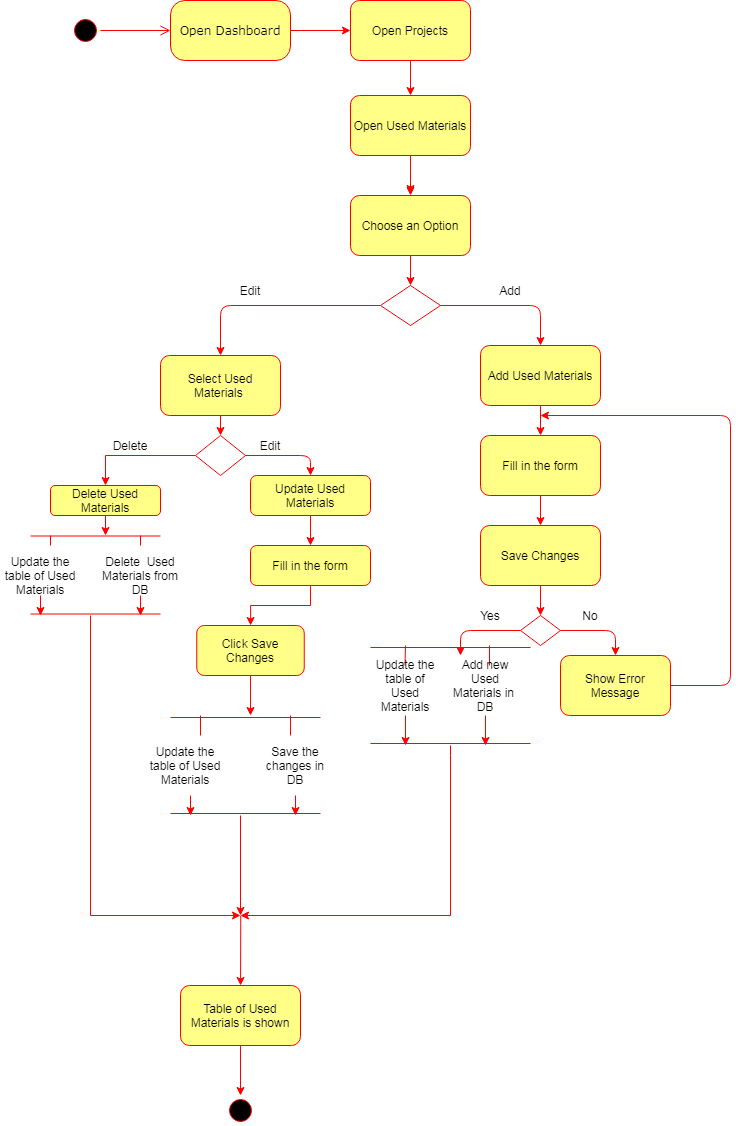

The diagram above was exported from draw.io. Its source (the exported page's mxGraphModel, read from the mxfile embedded in the PNG):
<mxGraphModel dx="942" dy="565" grid="1" gridSize="10" guides="1" tooltips="1" connect="1" arrows="1" fold="1" page="1" pageScale="1" pageWidth="1100" pageHeight="850" background="#ffffff" math="0" shadow="0">
  <root>
    <mxCell id="0" />
    <mxCell id="1" parent="0" />
    <mxCell id="382b91b5511bd0f7-1" value="" style="ellipse;html=1;shape=startState;fillColor=#000000;strokeColor=#ff0000;rounded=1;shadow=0;comic=0;labelBackgroundColor=none;fontFamily=Verdana;fontSize=12;fontColor=#000000;align=center;direction=south;" parent="1" vertex="1">
      <mxGeometry x="150" y="140" width="30" height="30" as="geometry" />
    </mxCell>
    <mxCell id="382b91b5511bd0f7-6" value="Open Dashboard" style="rounded=1;whiteSpace=wrap;html=1;arcSize=24;fillColor=#ffff88;strokeColor=#FF0000;shadow=0;comic=0;labelBackgroundColor=none;fontFamily=Verdana;fontSize=12;align=center;" parent="1" vertex="1">
      <mxGeometry x="250" y="125" width="120" height="60" as="geometry" />
    </mxCell>
    <mxCell id="2a3bc250acf0617d-9" style="edgeStyle=orthogonalEdgeStyle;html=1;labelBackgroundColor=none;endArrow=open;endSize=8;strokeColor=#ff0000;fontFamily=Verdana;fontSize=12;align=left;" parent="1" source="382b91b5511bd0f7-1" target="382b91b5511bd0f7-6" edge="1">
      <mxGeometry relative="1" as="geometry" />
    </mxCell>
    <mxCell id="wasQ_gs-CX1cN3he7vz--1" value="" style="endArrow=classic;html=1;exitX=1;exitY=0.5;exitDx=0;exitDy=0;strokeColor=#FF0000;" edge="1" parent="1" source="382b91b5511bd0f7-6" target="wasQ_gs-CX1cN3he7vz--2">
      <mxGeometry width="50" height="50" relative="1" as="geometry">
        <mxPoint x="450" y="440" as="sourcePoint" />
        <mxPoint x="420" y="150" as="targetPoint" />
      </mxGeometry>
    </mxCell>
    <mxCell id="wasQ_gs-CX1cN3he7vz--100" style="edgeStyle=orthogonalEdgeStyle;rounded=0;orthogonalLoop=1;jettySize=auto;html=1;exitX=0.5;exitY=1;exitDx=0;exitDy=0;entryX=0.5;entryY=0;entryDx=0;entryDy=0;strokeColor=#FF0000;" edge="1" parent="1" source="wasQ_gs-CX1cN3he7vz--2" target="wasQ_gs-CX1cN3he7vz--95">
      <mxGeometry relative="1" as="geometry" />
    </mxCell>
    <mxCell id="wasQ_gs-CX1cN3he7vz--2" value="Open Projects" style="rounded=1;whiteSpace=wrap;html=1;fillColor=#ffff88;strokeColor=#FF0000;" vertex="1" parent="1">
      <mxGeometry x="430" y="125" width="120" height="60" as="geometry" />
    </mxCell>
    <mxCell id="wasQ_gs-CX1cN3he7vz--5" value="Choose an Option" style="rounded=1;whiteSpace=wrap;html=1;fillColor=#ffff88;strokeColor=#FF0000;" vertex="1" parent="1">
      <mxGeometry x="430" y="320" width="120" height="60" as="geometry" />
    </mxCell>
    <mxCell id="wasQ_gs-CX1cN3he7vz--6" value="" style="endArrow=classic;html=1;strokeColor=#FF0000;" edge="1" parent="1">
      <mxGeometry width="50" height="50" relative="1" as="geometry">
        <mxPoint x="490" y="290" as="sourcePoint" />
        <mxPoint x="490" y="318" as="targetPoint" />
      </mxGeometry>
    </mxCell>
    <mxCell id="wasQ_gs-CX1cN3he7vz--7" value="" style="endArrow=classic;html=1;exitX=0.5;exitY=1;exitDx=0;exitDy=0;strokeColor=#FF0000;" edge="1" parent="1" source="wasQ_gs-CX1cN3he7vz--5" target="wasQ_gs-CX1cN3he7vz--8">
      <mxGeometry width="50" height="50" relative="1" as="geometry">
        <mxPoint x="470" y="440" as="sourcePoint" />
        <mxPoint x="540" y="440" as="targetPoint" />
      </mxGeometry>
    </mxCell>
    <mxCell id="wasQ_gs-CX1cN3he7vz--8" value="" style="rhombus;whiteSpace=wrap;html=1;strokeColor=#FF0000;" vertex="1" parent="1">
      <mxGeometry x="460" y="410" width="60" height="40" as="geometry" />
    </mxCell>
    <mxCell id="wasQ_gs-CX1cN3he7vz--10" value="" style="endArrow=classic;html=1;exitX=1;exitY=0.5;exitDx=0;exitDy=0;strokeColor=#FF0000;entryX=0.5;entryY=0;entryDx=0;entryDy=0;" edge="1" parent="1" source="wasQ_gs-CX1cN3he7vz--8" target="wasQ_gs-CX1cN3he7vz--14">
      <mxGeometry width="50" height="50" relative="1" as="geometry">
        <mxPoint x="590" y="460" as="sourcePoint" />
        <mxPoint x="640" y="460" as="targetPoint" />
        <Array as="points">
          <mxPoint x="620" y="430" />
        </Array>
      </mxGeometry>
    </mxCell>
    <mxCell id="wasQ_gs-CX1cN3he7vz--11" value="" style="endArrow=classic;html=1;exitX=0;exitY=0.5;exitDx=0;exitDy=0;strokeColor=#FF0000;entryX=0.5;entryY=0;entryDx=0;entryDy=0;" edge="1" parent="1" source="wasQ_gs-CX1cN3he7vz--8" target="wasQ_gs-CX1cN3he7vz--12">
      <mxGeometry width="50" height="50" relative="1" as="geometry">
        <mxPoint x="670" y="400" as="sourcePoint" />
        <mxPoint x="360" y="460" as="targetPoint" />
        <Array as="points">
          <mxPoint x="300" y="430" />
        </Array>
      </mxGeometry>
    </mxCell>
    <mxCell id="wasQ_gs-CX1cN3he7vz--12" value="Select Used Materials&amp;nbsp;" style="rounded=1;whiteSpace=wrap;html=1;fillColor=#ffff88;strokeColor=#FF0000;" vertex="1" parent="1">
      <mxGeometry x="240" y="480" width="120" height="60" as="geometry" />
    </mxCell>
    <mxCell id="wasQ_gs-CX1cN3he7vz--14" value="Add Used Materials" style="rounded=1;whiteSpace=wrap;html=1;fillColor=#ffff88;strokeColor=#FF0000;" vertex="1" parent="1">
      <mxGeometry x="560" y="470" width="120" height="60" as="geometry" />
    </mxCell>
    <mxCell id="wasQ_gs-CX1cN3he7vz--15" value="Save Changes" style="rounded=1;whiteSpace=wrap;html=1;fillColor=#ffff88;strokeColor=#FF0000;" vertex="1" parent="1">
      <mxGeometry x="560" y="650" width="120" height="60" as="geometry" />
    </mxCell>
    <mxCell id="wasQ_gs-CX1cN3he7vz--16" value="Fill in the form" style="rounded=1;whiteSpace=wrap;html=1;fillColor=#ffff88;strokeColor=#FF0000;" vertex="1" parent="1">
      <mxGeometry x="560" y="560" width="120" height="60" as="geometry" />
    </mxCell>
    <mxCell id="wasQ_gs-CX1cN3he7vz--47" style="edgeStyle=orthogonalEdgeStyle;rounded=0;orthogonalLoop=1;jettySize=auto;html=1;exitX=0.5;exitY=1;exitDx=0;exitDy=0;strokeColor=#FF0000;" edge="1" parent="1" source="wasQ_gs-CX1cN3he7vz--17">
      <mxGeometry relative="1" as="geometry">
        <mxPoint x="185" y="660" as="targetPoint" />
      </mxGeometry>
    </mxCell>
    <mxCell id="wasQ_gs-CX1cN3he7vz--17" value="Delete Used Materials" style="rounded=1;whiteSpace=wrap;html=1;fillColor=#ffff88;strokeColor=#FF0000;" vertex="1" parent="1">
      <mxGeometry x="130" y="610" width="110" height="30" as="geometry" />
    </mxCell>
    <mxCell id="wasQ_gs-CX1cN3he7vz--78" style="edgeStyle=orthogonalEdgeStyle;rounded=0;orthogonalLoop=1;jettySize=auto;html=1;exitX=0.5;exitY=1;exitDx=0;exitDy=0;entryX=0.5;entryY=0;entryDx=0;entryDy=0;strokeColor=#FF0000;" edge="1" parent="1" source="wasQ_gs-CX1cN3he7vz--18" target="wasQ_gs-CX1cN3he7vz--73">
      <mxGeometry relative="1" as="geometry" />
    </mxCell>
    <mxCell id="wasQ_gs-CX1cN3he7vz--18" value="Update Used Materials" style="rounded=1;whiteSpace=wrap;html=1;fillColor=#ffff88;strokeColor=#FF0000;" vertex="1" parent="1">
      <mxGeometry x="330" y="600" width="120" height="40" as="geometry" />
    </mxCell>
    <mxCell id="wasQ_gs-CX1cN3he7vz--19" value="Show Error Message" style="rounded=1;whiteSpace=wrap;html=1;fillColor=#ffff88;strokeColor=#FF0000;" vertex="1" parent="1">
      <mxGeometry x="640" y="780" width="110" height="60" as="geometry" />
    </mxCell>
    <mxCell id="wasQ_gs-CX1cN3he7vz--20" value="" style="endArrow=classic;html=1;exitX=0.5;exitY=1;exitDx=0;exitDy=0;strokeColor=#FF0000;entryX=0.5;entryY=0;entryDx=0;entryDy=0;" edge="1" parent="1" source="wasQ_gs-CX1cN3he7vz--16" target="wasQ_gs-CX1cN3he7vz--15">
      <mxGeometry width="50" height="50" relative="1" as="geometry">
        <mxPoint x="780" y="600" as="sourcePoint" />
        <mxPoint x="620" y="650" as="targetPoint" />
      </mxGeometry>
    </mxCell>
    <mxCell id="wasQ_gs-CX1cN3he7vz--21" value="" style="endArrow=classic;html=1;exitX=0.5;exitY=1;exitDx=0;exitDy=0;strokeColor=#FF0000;entryX=0.5;entryY=0;entryDx=0;entryDy=0;" edge="1" parent="1" source="wasQ_gs-CX1cN3he7vz--12" target="wasQ_gs-CX1cN3he7vz--43">
      <mxGeometry width="50" height="50" relative="1" as="geometry">
        <mxPoint x="730" y="610" as="sourcePoint" />
        <mxPoint x="360" y="560" as="targetPoint" />
      </mxGeometry>
    </mxCell>
    <mxCell id="wasQ_gs-CX1cN3he7vz--23" value="" style="endArrow=classic;html=1;exitX=0.5;exitY=1;exitDx=0;exitDy=0;strokeColor=#FF0000;entryX=0.5;entryY=0;entryDx=0;entryDy=0;" edge="1" parent="1" source="wasQ_gs-CX1cN3he7vz--14" target="wasQ_gs-CX1cN3he7vz--16">
      <mxGeometry width="50" height="50" relative="1" as="geometry">
        <mxPoint x="750" y="540" as="sourcePoint" />
        <mxPoint x="620" y="550" as="targetPoint" />
      </mxGeometry>
    </mxCell>
    <mxCell id="wasQ_gs-CX1cN3he7vz--24" value="" style="endArrow=classic;html=1;exitX=0.5;exitY=1;exitDx=0;exitDy=0;strokeColor=#FF0000;entryX=0.5;entryY=0;entryDx=0;entryDy=0;" edge="1" parent="1" source="wasQ_gs-CX1cN3he7vz--15" target="wasQ_gs-CX1cN3he7vz--32">
      <mxGeometry width="50" height="50" relative="1" as="geometry">
        <mxPoint x="800" y="520" as="sourcePoint" />
        <mxPoint x="620" y="740" as="targetPoint" />
      </mxGeometry>
    </mxCell>
    <mxCell id="wasQ_gs-CX1cN3he7vz--25" value="" style="endArrow=classic;html=1;exitX=1;exitY=0.5;exitDx=0;exitDy=0;strokeColor=#FF0000;entryX=0.5;entryY=0;entryDx=0;entryDy=0;" edge="1" parent="1" source="wasQ_gs-CX1cN3he7vz--32" target="wasQ_gs-CX1cN3he7vz--19">
      <mxGeometry width="50" height="50" relative="1" as="geometry">
        <mxPoint x="780" y="670" as="sourcePoint" />
        <mxPoint x="690" y="780" as="targetPoint" />
        <Array as="points">
          <mxPoint x="695" y="755" />
        </Array>
      </mxGeometry>
    </mxCell>
    <mxCell id="wasQ_gs-CX1cN3he7vz--26" value="" style="endArrow=classic;html=1;exitX=1;exitY=0.5;exitDx=0;exitDy=0;strokeColor=#FF0000;" edge="1" parent="1" source="wasQ_gs-CX1cN3he7vz--19">
      <mxGeometry width="50" height="50" relative="1" as="geometry">
        <mxPoint x="810" y="720" as="sourcePoint" />
        <mxPoint x="620" y="540" as="targetPoint" />
        <Array as="points">
          <mxPoint x="810" y="810" />
          <mxPoint x="810" y="540" />
        </Array>
      </mxGeometry>
    </mxCell>
    <mxCell id="wasQ_gs-CX1cN3he7vz--29" value="" style="endArrow=classic;html=1;exitX=1;exitY=0.5;exitDx=0;exitDy=0;strokeColor=#FF0000;entryX=0.5;entryY=0;entryDx=0;entryDy=0;" edge="1" parent="1" source="wasQ_gs-CX1cN3he7vz--43" target="wasQ_gs-CX1cN3he7vz--18">
      <mxGeometry width="50" height="50" relative="1" as="geometry">
        <mxPoint x="200" y="600" as="sourcePoint" />
        <mxPoint x="430" y="600" as="targetPoint" />
        <Array as="points">
          <mxPoint x="390" y="580" />
        </Array>
      </mxGeometry>
    </mxCell>
    <mxCell id="wasQ_gs-CX1cN3he7vz--32" value="" style="rhombus;whiteSpace=wrap;html=1;strokeColor=#FF0000;" vertex="1" parent="1">
      <mxGeometry x="600" y="740" width="40" height="30" as="geometry" />
    </mxCell>
    <mxCell id="wasQ_gs-CX1cN3he7vz--33" value="" style="endArrow=classic;html=1;exitX=0;exitY=0.5;exitDx=0;exitDy=0;strokeColor=#FF0000;" edge="1" parent="1" source="wasQ_gs-CX1cN3he7vz--32">
      <mxGeometry width="50" height="50" relative="1" as="geometry">
        <mxPoint x="450" y="730" as="sourcePoint" />
        <mxPoint x="540" y="780" as="targetPoint" />
        <Array as="points">
          <mxPoint x="540" y="755" />
        </Array>
      </mxGeometry>
    </mxCell>
    <mxCell id="wasQ_gs-CX1cN3he7vz--34" value="No" style="text;html=1;strokeColor=none;fillColor=none;align=center;verticalAlign=middle;whiteSpace=wrap;rounded=0;" vertex="1" parent="1">
      <mxGeometry x="650" y="730" width="40" height="20" as="geometry" />
    </mxCell>
    <mxCell id="wasQ_gs-CX1cN3he7vz--35" value="Yes" style="text;html=1;strokeColor=none;fillColor=none;align=center;verticalAlign=middle;whiteSpace=wrap;rounded=0;" vertex="1" parent="1">
      <mxGeometry x="550" y="730" width="40" height="20" as="geometry" />
    </mxCell>
    <mxCell id="wasQ_gs-CX1cN3he7vz--36" value="" style="shape=link;html=1;strokeColor=#FF0000;width=96;" edge="1" parent="1">
      <mxGeometry width="50" height="50" relative="1" as="geometry">
        <mxPoint x="450" y="820" as="sourcePoint" />
        <mxPoint x="610" y="820" as="targetPoint" />
      </mxGeometry>
    </mxCell>
    <mxCell id="wasQ_gs-CX1cN3he7vz--37" value="" style="endArrow=none;html=1;strokeColor=#FF0000;" edge="1" parent="1">
      <mxGeometry width="50" height="50" relative="1" as="geometry">
        <mxPoint x="485" y="770" as="sourcePoint" />
        <mxPoint x="484.5" y="790" as="targetPoint" />
      </mxGeometry>
    </mxCell>
    <mxCell id="wasQ_gs-CX1cN3he7vz--38" value="" style="endArrow=none;html=1;strokeColor=#FF0000;" edge="1" parent="1">
      <mxGeometry width="50" height="50" relative="1" as="geometry">
        <mxPoint x="569" y="790" as="sourcePoint" />
        <mxPoint x="569" y="770" as="targetPoint" />
      </mxGeometry>
    </mxCell>
    <mxCell id="wasQ_gs-CX1cN3he7vz--39" value="Update the table of Used Materials" style="text;html=1;strokeColor=none;fillColor=none;align=center;verticalAlign=middle;whiteSpace=wrap;rounded=0;" vertex="1" parent="1">
      <mxGeometry x="450" y="800" width="70" height="20" as="geometry" />
    </mxCell>
    <mxCell id="wasQ_gs-CX1cN3he7vz--40" value="Add new Used Materials in&amp;nbsp; DB" style="text;html=1;strokeColor=none;fillColor=none;align=center;verticalAlign=middle;whiteSpace=wrap;rounded=0;" vertex="1" parent="1">
      <mxGeometry x="530" y="800" width="70" height="20" as="geometry" />
    </mxCell>
    <mxCell id="wasQ_gs-CX1cN3he7vz--41" value="" style="endArrow=classic;html=1;strokeColor=#FF0000;" edge="1" parent="1">
      <mxGeometry width="50" height="50" relative="1" as="geometry">
        <mxPoint x="485" y="840" as="sourcePoint" />
        <mxPoint x="485" y="870" as="targetPoint" />
      </mxGeometry>
    </mxCell>
    <mxCell id="wasQ_gs-CX1cN3he7vz--42" value="" style="endArrow=classic;html=1;strokeColor=#FF0000;" edge="1" parent="1">
      <mxGeometry width="50" height="50" relative="1" as="geometry">
        <mxPoint x="565" y="840" as="sourcePoint" />
        <mxPoint x="565" y="870" as="targetPoint" />
      </mxGeometry>
    </mxCell>
    <mxCell id="wasQ_gs-CX1cN3he7vz--46" style="edgeStyle=orthogonalEdgeStyle;rounded=0;orthogonalLoop=1;jettySize=auto;html=1;exitX=0;exitY=0.5;exitDx=0;exitDy=0;strokeColor=#FF0000;" edge="1" parent="1" source="wasQ_gs-CX1cN3he7vz--43" target="wasQ_gs-CX1cN3he7vz--17">
      <mxGeometry relative="1" as="geometry">
        <mxPoint x="190" y="610" as="targetPoint" />
      </mxGeometry>
    </mxCell>
    <mxCell id="wasQ_gs-CX1cN3he7vz--43" value="" style="rhombus;whiteSpace=wrap;html=1;strokeColor=#FF0000;" vertex="1" parent="1">
      <mxGeometry x="275" y="560" width="50" height="40" as="geometry" />
    </mxCell>
    <mxCell id="wasQ_gs-CX1cN3he7vz--48" value="" style="shape=link;html=1;strokeColor=#FF0000;width=78;" edge="1" parent="1">
      <mxGeometry width="50" height="50" relative="1" as="geometry">
        <mxPoint x="110" y="699.5" as="sourcePoint" />
        <mxPoint x="240" y="699.5" as="targetPoint" />
      </mxGeometry>
    </mxCell>
    <mxCell id="wasQ_gs-CX1cN3he7vz--49" value="" style="endArrow=none;html=1;strokeColor=#FF0000;" edge="1" parent="1">
      <mxGeometry width="50" height="50" relative="1" as="geometry">
        <mxPoint x="130" y="660" as="sourcePoint" />
        <mxPoint x="130" y="670" as="targetPoint" />
      </mxGeometry>
    </mxCell>
    <mxCell id="wasQ_gs-CX1cN3he7vz--50" value="" style="endArrow=none;html=1;strokeColor=#FF0000;" edge="1" parent="1">
      <mxGeometry width="50" height="50" relative="1" as="geometry">
        <mxPoint x="220" y="660" as="sourcePoint" />
        <mxPoint x="220" y="670" as="targetPoint" />
      </mxGeometry>
    </mxCell>
    <mxCell id="wasQ_gs-CX1cN3he7vz--51" value="Update the table of Used Materials" style="text;html=1;strokeColor=none;fillColor=none;align=center;verticalAlign=middle;whiteSpace=wrap;rounded=0;" vertex="1" parent="1">
      <mxGeometry x="80" y="690" width="80" height="20" as="geometry" />
    </mxCell>
    <mxCell id="wasQ_gs-CX1cN3he7vz--53" value="Delete&amp;nbsp; Used Materials from DB" style="text;html=1;strokeColor=none;fillColor=none;align=center;verticalAlign=middle;whiteSpace=wrap;rounded=0;" vertex="1" parent="1">
      <mxGeometry x="180" y="690" width="80" height="20" as="geometry" />
    </mxCell>
    <mxCell id="wasQ_gs-CX1cN3he7vz--55" value="" style="endArrow=none;html=1;strokeColor=#FF0000;" edge="1" parent="1">
      <mxGeometry width="50" height="50" relative="1" as="geometry">
        <mxPoint x="530" y="880" as="sourcePoint" />
        <mxPoint x="530" y="870" as="targetPoint" />
      </mxGeometry>
    </mxCell>
    <mxCell id="wasQ_gs-CX1cN3he7vz--58" value="" style="endArrow=none;html=1;strokeColor=#FF0000;" edge="1" parent="1">
      <mxGeometry width="50" height="50" relative="1" as="geometry">
        <mxPoint x="170" y="740" as="sourcePoint" />
        <mxPoint x="170" y="1040" as="targetPoint" />
      </mxGeometry>
    </mxCell>
    <mxCell id="wasQ_gs-CX1cN3he7vz--61" value="" style="endArrow=classic;html=1;strokeColor=#FF0000;" edge="1" parent="1" target="wasQ_gs-CX1cN3he7vz--62">
      <mxGeometry width="50" height="50" relative="1" as="geometry">
        <mxPoint x="320.25" y="1040" as="sourcePoint" />
        <mxPoint x="279.75" y="1090" as="targetPoint" />
      </mxGeometry>
    </mxCell>
    <mxCell id="wasQ_gs-CX1cN3he7vz--64" style="edgeStyle=orthogonalEdgeStyle;rounded=0;orthogonalLoop=1;jettySize=auto;html=1;exitX=0.5;exitY=1;exitDx=0;exitDy=0;strokeColor=#FF0000;" edge="1" parent="1" source="wasQ_gs-CX1cN3he7vz--62" target="wasQ_gs-CX1cN3he7vz--63">
      <mxGeometry relative="1" as="geometry" />
    </mxCell>
    <mxCell id="wasQ_gs-CX1cN3he7vz--62" value="Table of Used Materials is shown" style="rounded=1;whiteSpace=wrap;html=1;fillColor=#ffff88;strokeColor=#FF0000;" vertex="1" parent="1">
      <mxGeometry x="260" y="1110" width="120" height="60" as="geometry" />
    </mxCell>
    <mxCell id="wasQ_gs-CX1cN3he7vz--63" value="" style="ellipse;html=1;shape=startState;fillColor=#000000;strokeColor=#ff0000;rounded=1;shadow=0;comic=0;labelBackgroundColor=none;fontFamily=Verdana;fontSize=12;fontColor=#000000;align=center;direction=south;" vertex="1" parent="1">
      <mxGeometry x="305" y="1220" width="30" height="30" as="geometry" />
    </mxCell>
    <mxCell id="wasQ_gs-CX1cN3he7vz--65" value="" style="endArrow=classic;html=1;strokeColor=#FF0000;" edge="1" parent="1">
      <mxGeometry width="50" height="50" relative="1" as="geometry">
        <mxPoint x="120" y="720" as="sourcePoint" />
        <mxPoint x="120" y="740" as="targetPoint" />
      </mxGeometry>
    </mxCell>
    <mxCell id="wasQ_gs-CX1cN3he7vz--66" value="" style="endArrow=classic;html=1;strokeColor=#FF0000;" edge="1" parent="1">
      <mxGeometry width="50" height="50" relative="1" as="geometry">
        <mxPoint x="220" y="720" as="sourcePoint" />
        <mxPoint x="220" y="740" as="targetPoint" />
      </mxGeometry>
    </mxCell>
    <mxCell id="wasQ_gs-CX1cN3he7vz--67" value="Delete" style="text;html=1;strokeColor=none;fillColor=none;align=center;verticalAlign=middle;whiteSpace=wrap;rounded=0;" vertex="1" parent="1">
      <mxGeometry x="190" y="560" width="40" height="20" as="geometry" />
    </mxCell>
    <mxCell id="wasQ_gs-CX1cN3he7vz--68" value="Add" style="text;html=1;strokeColor=none;fillColor=none;align=center;verticalAlign=middle;whiteSpace=wrap;rounded=0;" vertex="1" parent="1">
      <mxGeometry x="570" y="405" width="40" height="20" as="geometry" />
    </mxCell>
    <mxCell id="wasQ_gs-CX1cN3he7vz--70" value="Edit" style="text;html=1;strokeColor=none;fillColor=none;align=center;verticalAlign=middle;whiteSpace=wrap;rounded=0;" vertex="1" parent="1">
      <mxGeometry x="310" y="405" width="40" height="20" as="geometry" />
    </mxCell>
    <mxCell id="wasQ_gs-CX1cN3he7vz--79" style="edgeStyle=orthogonalEdgeStyle;rounded=0;orthogonalLoop=1;jettySize=auto;html=1;exitX=0.5;exitY=1;exitDx=0;exitDy=0;strokeColor=#FF0000;" edge="1" parent="1" source="wasQ_gs-CX1cN3he7vz--73" target="wasQ_gs-CX1cN3he7vz--77">
      <mxGeometry relative="1" as="geometry" />
    </mxCell>
    <mxCell id="wasQ_gs-CX1cN3he7vz--73" value="Fill in the form" style="rounded=1;whiteSpace=wrap;html=1;fillColor=#ffff88;strokeColor=#FF0000;" vertex="1" parent="1">
      <mxGeometry x="330" y="670" width="120" height="40" as="geometry" />
    </mxCell>
    <mxCell id="wasQ_gs-CX1cN3he7vz--74" value="Edit" style="text;html=1;strokeColor=none;fillColor=none;align=center;verticalAlign=middle;whiteSpace=wrap;rounded=0;" vertex="1" parent="1">
      <mxGeometry x="330" y="560" width="40" height="20" as="geometry" />
    </mxCell>
    <mxCell id="wasQ_gs-CX1cN3he7vz--80" style="edgeStyle=orthogonalEdgeStyle;rounded=0;orthogonalLoop=1;jettySize=auto;html=1;exitX=0.5;exitY=1;exitDx=0;exitDy=0;strokeColor=#FF0000;" edge="1" parent="1" source="wasQ_gs-CX1cN3he7vz--77">
      <mxGeometry relative="1" as="geometry">
        <mxPoint x="330" y="840" as="targetPoint" />
      </mxGeometry>
    </mxCell>
    <mxCell id="wasQ_gs-CX1cN3he7vz--77" value="Click Save Changes" style="rounded=1;whiteSpace=wrap;html=1;fillColor=#ffff88;strokeColor=#FF0000;" vertex="1" parent="1">
      <mxGeometry x="276.25" y="750" width="107.5" height="50" as="geometry" />
    </mxCell>
    <mxCell id="wasQ_gs-CX1cN3he7vz--82" value="" style="shape=link;html=1;strokeColor=#FF0000;width=96;" edge="1" parent="1">
      <mxGeometry width="50" height="50" relative="1" as="geometry">
        <mxPoint x="250" y="890" as="sourcePoint" />
        <mxPoint x="400" y="890" as="targetPoint" />
      </mxGeometry>
    </mxCell>
    <mxCell id="wasQ_gs-CX1cN3he7vz--83" value="Update the table of Used Materials" style="text;html=1;strokeColor=none;fillColor=none;align=center;verticalAlign=middle;whiteSpace=wrap;rounded=0;" vertex="1" parent="1">
      <mxGeometry x="220" y="880" width="90" height="20" as="geometry" />
    </mxCell>
    <mxCell id="wasQ_gs-CX1cN3he7vz--84" value="Save the changes in DB" style="text;html=1;strokeColor=none;fillColor=none;align=center;verticalAlign=middle;whiteSpace=wrap;rounded=0;" vertex="1" parent="1">
      <mxGeometry x="340" y="880" width="70" height="20" as="geometry" />
    </mxCell>
    <mxCell id="wasQ_gs-CX1cN3he7vz--85" value="" style="endArrow=none;html=1;strokeColor=#FF0000;" edge="1" parent="1">
      <mxGeometry width="50" height="50" relative="1" as="geometry">
        <mxPoint x="280" y="840" as="sourcePoint" />
        <mxPoint x="280" y="860" as="targetPoint" />
      </mxGeometry>
    </mxCell>
    <mxCell id="wasQ_gs-CX1cN3he7vz--86" value="" style="endArrow=none;html=1;strokeColor=#FF0000;" edge="1" parent="1">
      <mxGeometry width="50" height="50" relative="1" as="geometry">
        <mxPoint x="370" y="840" as="sourcePoint" />
        <mxPoint x="370" y="860" as="targetPoint" />
      </mxGeometry>
    </mxCell>
    <mxCell id="wasQ_gs-CX1cN3he7vz--87" value="" style="endArrow=classic;html=1;strokeColor=#FF0000;" edge="1" parent="1">
      <mxGeometry width="50" height="50" relative="1" as="geometry">
        <mxPoint x="375" y="920" as="sourcePoint" />
        <mxPoint x="375" y="940" as="targetPoint" />
      </mxGeometry>
    </mxCell>
    <mxCell id="wasQ_gs-CX1cN3he7vz--88" value="" style="endArrow=classic;html=1;strokeColor=#FF0000;" edge="1" parent="1">
      <mxGeometry width="50" height="50" relative="1" as="geometry">
        <mxPoint x="270" y="920" as="sourcePoint" />
        <mxPoint x="270" y="940" as="targetPoint" />
      </mxGeometry>
    </mxCell>
    <mxCell id="wasQ_gs-CX1cN3he7vz--89" value="" style="endArrow=classic;html=1;strokeColor=#FF0000;" edge="1" parent="1">
      <mxGeometry width="50" height="50" relative="1" as="geometry">
        <mxPoint x="320" y="940" as="sourcePoint" />
        <mxPoint x="320" y="1040" as="targetPoint" />
      </mxGeometry>
    </mxCell>
    <mxCell id="wasQ_gs-CX1cN3he7vz--90" value="" style="endArrow=classic;html=1;strokeColor=#FF0000;" edge="1" parent="1">
      <mxGeometry width="50" height="50" relative="1" as="geometry">
        <mxPoint x="170" y="1040" as="sourcePoint" />
        <mxPoint x="320" y="1040" as="targetPoint" />
      </mxGeometry>
    </mxCell>
    <mxCell id="wasQ_gs-CX1cN3he7vz--91" value="" style="endArrow=none;html=1;strokeColor=#FF0000;" edge="1" parent="1">
      <mxGeometry width="50" height="50" relative="1" as="geometry">
        <mxPoint x="530" y="1040" as="sourcePoint" />
        <mxPoint x="530" y="880" as="targetPoint" />
      </mxGeometry>
    </mxCell>
    <mxCell id="wasQ_gs-CX1cN3he7vz--92" value="" style="endArrow=classic;html=1;strokeColor=#FF0000;" edge="1" parent="1">
      <mxGeometry width="50" height="50" relative="1" as="geometry">
        <mxPoint x="530" y="1040" as="sourcePoint" />
        <mxPoint x="320" y="1040" as="targetPoint" />
      </mxGeometry>
    </mxCell>
    <mxCell id="wasQ_gs-CX1cN3he7vz--97" value="" style="edgeStyle=orthogonalEdgeStyle;rounded=0;orthogonalLoop=1;jettySize=auto;html=1;strokeColor=#FF0000;" edge="1" parent="1" source="wasQ_gs-CX1cN3he7vz--95" target="wasQ_gs-CX1cN3he7vz--5">
      <mxGeometry relative="1" as="geometry" />
    </mxCell>
    <mxCell id="wasQ_gs-CX1cN3he7vz--95" value="Open Used Materials" style="rounded=1;whiteSpace=wrap;html=1;fillColor=#ffff88;strokeColor=#FF0000;" vertex="1" parent="1">
      <mxGeometry x="430" y="220" width="120" height="60" as="geometry" />
    </mxCell>
  </root>
</mxGraphModel>